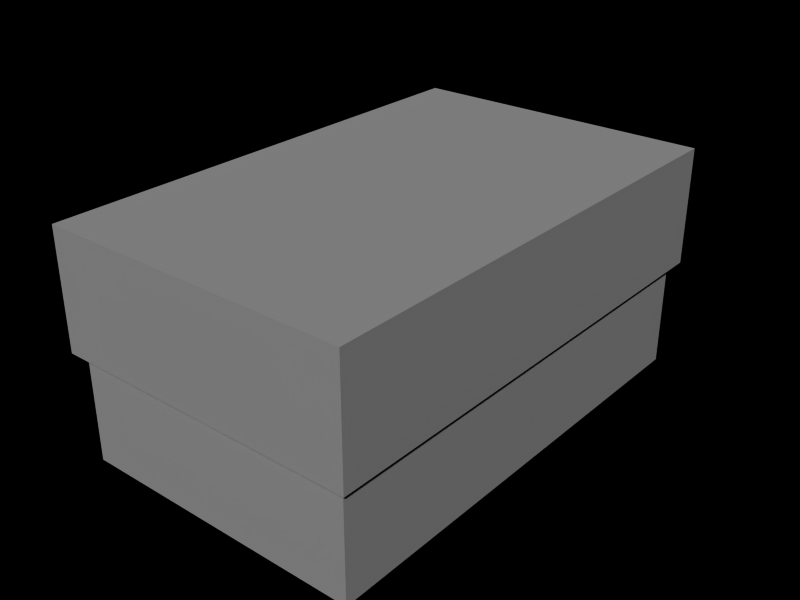 # Source: skate_0.blend  (saved by Blender 2.76.0; exported with 4.5.12 LTS)
import bpy
from mathutils import Matrix  # noqa: F401  (used for matrix-valued properties, if any)

bpy.ops.wm.read_factory_settings(use_empty=True)
scene = bpy.context.scene
scene.name = 'skate_0'

# ---- collections
col_collection_1 = bpy.data.collections.new('Collection 1'); scene.collection.children.link(col_collection_1)

# ---- materials (node trees are filled in below, after node groups)
mat_a_skate0 = bpy.data.materials.new('a_skate0')
mat_a_skate0.alpha_threshold = 0.0
mat_a_skate0.roughness = 0.5
mat_a_skate0.line_color = (0.0, 0.0, 0.0, 1.0)

# ---- material node trees

# ---- world
world_world = bpy.data.worlds.new('World'); scene.world = world_world
world_world.color = (0.0, 0.0, 0.0)
world_world.use_sun_shadow = False
world_world.sun_shadow_jitter_overblur = 0.0
world_world.cycles.sampling_method = 'MANUAL'
world_world.cycles.sample_map_resolution = 256

# ---- meshes
me_skate_rail0 = bpy.data.meshes.new('skate_rail0')
me_skate_rail0.from_pydata([], [], [])
me_skate_rail0.materials.append(None)
me_skate_rail0.update()
me_skate_corner0 = bpy.data.meshes.new('skate_corner0')
me_skate_corner0.from_pydata([], [], [])
me_skate_corner0.materials.append(None)
me_skate_corner0.update()
me_skate_quarterpipe0 = bpy.data.meshes.new('skate_quarterpipe0')
me_skate_quarterpipe0.from_pydata([], [], [])
me_skate_quarterpipe0.materials.append(None)
me_skate_quarterpipe0.update()
me_skate_0 = bpy.data.meshes.new('skate_0')
me_skate_0.from_pydata([(16.01, 26.01, 0.0), (16.01, -25.99, 0.0), (-15.99, -25.99, 0.0), (-15.99, 26.01, 0.0), (-15.99, 26.01, 5.0), (-15.99, -25.99, 5.0), (16.01, -25.99, 5.0), (16.01, 26.01, 5.0), (-15.99, -25.99, 12.0), (-15.99, 26.01, 12.0), (16.01, 26.01, 12.0), (16.01, -25.99, 12.0), (-16.99, -26.99, 12.0), (-16.99, 27.01, 12.0), (17.01, 27.01, 12.0), (17.01, -26.99, 12.0), (-16.99, 27.01, 25.0), (-16.99, -26.99, 25.0), (17.01, 27.01, 25.0), (17.01, -26.99, 25.0), (16.01, -25.99, 0.0), (16.01, -25.99, 0.0), (-15.99, -25.99, 0.0), (-15.99, -25.99, 0.0), (16.01, 26.01, 0.0), (16.01, 26.01, 0.0), (-15.99, 26.01, 0.0), (-15.99, 26.01, 0.0), (-15.99, 26.01, 5.0), (-15.99, -25.99, 5.0), (16.01, 26.01, 5.0), (16.01, -25.99, 5.0), (-15.99, -25.99, 12.0), (-15.99, -25.99, 12.0), (-15.99, 26.01, 12.0), (-15.99, 26.01, 12.0), (16.01, 26.01, 12.0), (16.01, 26.01, 12.0), (16.01, -25.99, 12.0), (16.01, -25.99, 12.0), (-16.99, -26.99, 12.0), (-16.99, -26.99, 12.0), (-16.99, 27.01, 12.0), (-16.99, 27.01, 12.0), (17.01, 27.01, 12.0), (17.01, 27.01, 12.0), (17.01, -26.99, 12.0), (17.01, -26.99, 12.0), (-16.99, 27.01, 25.0), (-16.99, 27.01, 25.0), (-16.99, -26.99, 25.0), (-16.99, -26.99, 25.0), (17.01, 27.01, 25.0), (17.01, 27.01, 25.0), (17.01, -26.99, 25.0), (17.01, -26.99, 25.0)], [], [(0, 3, 2, 1), (22, 26, 4, 5), (27, 24, 7, 28), (25, 20, 6, 30), (21, 23, 29, 31), (8, 9, 13, 12), (9, 10, 14, 13), (10, 11, 15, 14), (11, 8, 12, 15), (40, 42, 16, 17), (43, 44, 18, 48), (45, 46, 19, 52), (47, 41, 50, 54), (28, 7, 36, 34), (6, 38, 37, 30), (29, 32, 39, 31), (4, 35, 33, 5), (49, 53, 55, 51)])
me_skate_0.polygons.foreach_set('use_smooth', [True] * 18)
_uv = me_skate_0.uv_layers.new(name='UVTex')
_uv.uv.foreach_set('vector', [0.25, 0.25, -7.75, 0.25, -7.75, -12.75, 0.25, -12.75, 0.25, 0.25, 13.25, 0.25, 13.25, 1.5, 0.25, 1.5, 0.25, 0.25, 8.25, 0.25, 8.25, 1.5, 0.25, 1.5, 0.25, 0.25, -12.75, 0.25, -12.75, 1.5, 0.25, 1.5, 0.25, 0.25, -7.75, 0.25, -7.75, 1.5, 0.25, 1.5, 0.25, 0.25, 0.25, 13.25, 0.0, 13.5, 0.0, 0.0, 0.25, 0.25, 8.25, 0.25, 8.5, 0.5, 0.0, 0.5, 0.25, 0.25, 0.25, -12.75, 0.5, -13.0, 0.5, 0.5, 0.25, 0.25, -7.75, 0.25, -8.0, 0.0, 0.5, 0.0, 0.0, 0.25, 13.5, 0.25, 13.5, 3.5, 0.0, 3.5, 0.0, 0.25, 8.5, 0.25, 8.5, 3.5, 0.0, 3.5, 0.0, 0.25, -13.5, 0.25, -13.5, 3.5, 0.0, 3.5, 0.0, 0.25, -8.5, 0.25, -8.5, 3.5, 0.0, 3.5, 0.25, 0.0, 8.25, 0.0, 8.25, 1.75, 0.25, 1.75, 0.25, 0.0, 0.25, 1.75, 13.25, 1.75, 13.25, 0.0, 0.25, 0.0, 0.25, 1.75, 8.25, 1.75, 8.25, 0.0, 0.25, 0.0, 0.25, 1.75, -12.75, 1.75, -12.75, 0.0, 0.0, 0.0, 8.5, 0.0, 8.5, -13.5, 0.0, -13.5])
me_skate_0.materials.append(mat_a_skate0)
me_skate_0.use_remesh_preserve_volume = False
me_skate_0.use_remesh_preserve_attributes = False
me_skate_0.use_mirror_vertex_groups = False
me_skate_0.update()

# ---- objects
ob_r_007 = bpy.data.objects.new('r.007', me_skate_rail0)
ob_r_006 = bpy.data.objects.new('r.006', me_skate_rail0)
ob_r_005 = bpy.data.objects.new('r.005', me_skate_rail0)
ob_r_004 = bpy.data.objects.new('r.004', me_skate_rail0)
ob_c_004 = bpy.data.objects.new('c.004', me_skate_corner0)
ob_q_010 = bpy.data.objects.new('q.010', me_skate_quarterpipe0)
ob_q_009 = bpy.data.objects.new('q.009', me_skate_quarterpipe0)
ob_c_003 = bpy.data.objects.new('c.003', me_skate_corner0)
ob_r_003 = bpy.data.objects.new('r.003', me_skate_rail0)
ob_r_002 = bpy.data.objects.new('r.002', me_skate_rail0)
ob_r_001 = bpy.data.objects.new('r.001', me_skate_rail0)
ob_q_008 = bpy.data.objects.new('q.008', me_skate_quarterpipe0)
ob_q_007 = bpy.data.objects.new('q.007', me_skate_quarterpipe0)
ob_q_006 = bpy.data.objects.new('q.006', me_skate_quarterpipe0)
ob_q_005 = bpy.data.objects.new('q.005', me_skate_quarterpipe0)
ob_c_002 = bpy.data.objects.new('c.002', me_skate_corner0)
ob_q_004 = bpy.data.objects.new('q.004', me_skate_quarterpipe0)
ob_c = bpy.data.objects.new('c', me_skate_corner0)
ob_q_003 = bpy.data.objects.new('q.003', me_skate_quarterpipe0)
ob_q_002 = bpy.data.objects.new('q.002', me_skate_quarterpipe0)
ob_q_001 = bpy.data.objects.new('q.001', me_skate_quarterpipe0)
ob_q = bpy.data.objects.new('q', me_skate_quarterpipe0)
ob_r = bpy.data.objects.new('r', me_skate_rail0)
ob_q_012 = bpy.data.objects.new('q.012', me_skate_quarterpipe0)
ob_a_skate0 = bpy.data.objects.new('a_skate0', me_skate_0)

# ---- transforms, parenting, visibility, modifiers, constraints
ob_r_007.location = (15.5, -15.0, 5.0)
ob_r_007.lock_rotations_4d = False
ob_r_007.empty_display_type = 'ARROWS'
ob_r_007.lineart.crease_threshold = 0.0
ob_r_006.location = (15.5, 15.0, 5.0)
ob_r_006.lock_rotations_4d = False
ob_r_006.empty_display_type = 'ARROWS'
ob_r_006.lineart.crease_threshold = 0.0
ob_r_005.location = (15.5, 5.0, 5.0)
ob_r_005.lock_rotations_4d = False
ob_r_005.empty_display_type = 'ARROWS'
ob_r_005.lineart.crease_threshold = 0.0
ob_r_004.location = (15.5, -5.0, 5.0)
ob_r_004.lock_rotations_4d = False
ob_r_004.empty_display_type = 'ARROWS'
ob_r_004.lineart.crease_threshold = 0.0
ob_c_004.location = (10.0, -20.0, 0.0)
ob_c_004.rotation_euler = (0.0, -0.0, 3.142)
ob_c_004.scale = (5.0, 5.0, 5.0)
ob_c_004.lock_rotations_4d = False
ob_c_004.empty_display_type = 'ARROWS'
ob_c_004.lineart.crease_threshold = 0.0
ob_q_010.location = (5.0, -20.0, 0.0)
ob_q_010.rotation_euler = (0.0, -0.0, -3.142)
ob_q_010.scale = (5.0, 5.0, 5.0)
ob_q_010.lock_rotations_4d = False
ob_q_010.empty_display_type = 'ARROWS'
ob_q_010.lineart.crease_threshold = 0.0
ob_q_009.location = (-5.0, -20.0, 0.0)
ob_q_009.rotation_euler = (0.0, -0.0, -3.142)
ob_q_009.scale = (5.0, 5.0, 5.0)
ob_q_009.lock_rotations_4d = False
ob_q_009.empty_display_type = 'ARROWS'
ob_q_009.lineart.crease_threshold = 0.0
ob_c_003.location = (-10.0, -20.0, 0.0)
ob_c_003.rotation_euler = (0.0, -0.0, 1.571)
ob_c_003.scale = (5.0, 5.0, 5.0)
ob_c_003.lock_rotations_4d = False
ob_c_003.empty_display_type = 'ARROWS'
ob_c_003.lineart.crease_threshold = 0.0
ob_r_003.location = (-15.5, -15.0, 5.0)
ob_r_003.lock_rotations_4d = False
ob_r_003.empty_display_type = 'ARROWS'
ob_r_003.lineart.crease_threshold = 0.0
ob_r_002.location = (-15.5, -5.0, 5.0)
ob_r_002.lock_rotations_4d = False
ob_r_002.empty_display_type = 'ARROWS'
ob_r_002.lineart.crease_threshold = 0.0
ob_r_001.location = (-15.5, 5.0, 5.0)
ob_r_001.lock_rotations_4d = False
ob_r_001.empty_display_type = 'ARROWS'
ob_r_001.lineart.crease_threshold = 0.0
ob_q_008.location = (10.0, -15.0, 0.0)
ob_q_008.rotation_euler = (0.0, -0.0, -1.571)
ob_q_008.scale = (5.0, 5.0, 5.0)
ob_q_008.lock_rotations_4d = False
ob_q_008.empty_display_type = 'ARROWS'
ob_q_008.lineart.crease_threshold = 0.0
ob_q_007.location = (10.0, -5.0, 0.0)
ob_q_007.rotation_euler = (0.0, -0.0, -1.571)
ob_q_007.scale = (5.0, 5.0, 5.0)
ob_q_007.lock_rotations_4d = False
ob_q_007.empty_display_type = 'ARROWS'
ob_q_007.lineart.crease_threshold = 0.0
ob_q_006.location = (10.0, 5.0, 0.0)
ob_q_006.rotation_euler = (0.0, -0.0, -1.571)
ob_q_006.scale = (5.0, 5.0, 5.0)
ob_q_006.lock_rotations_4d = False
ob_q_006.empty_display_type = 'ARROWS'
ob_q_006.lineart.crease_threshold = 0.0
ob_q_005.location = (10.0, 15.0, 0.0)
ob_q_005.rotation_euler = (0.0, -0.0, -1.571)
ob_q_005.scale = (5.0, 5.0, 5.0)
ob_q_005.lock_rotations_4d = False
ob_q_005.empty_display_type = 'ARROWS'
ob_q_005.lineart.crease_threshold = 0.0
ob_c_002.location = (10.0, 20.0, 0.0)
ob_c_002.rotation_euler = (0.0, -0.0, -1.571)
ob_c_002.scale = (5.0, 5.0, 5.0)
ob_c_002.lock_rotations_4d = False
ob_c_002.empty_display_type = 'ARROWS'
ob_c_002.lineart.crease_threshold = 0.0
ob_q_004.location = (-5.0, 20.0, 0.0)
ob_q_004.scale = (5.0, 5.0, 5.0)
ob_q_004.lock_rotations_4d = False
ob_q_004.empty_display_type = 'ARROWS'
ob_q_004.lineart.crease_threshold = 0.0
ob_c.location = (-10.0, 20.0, 0.0)
ob_c.scale = (5.0, 5.0, 5.0)
ob_c.lock_rotations_4d = False
ob_c.empty_display_type = 'ARROWS'
ob_c.lineart.crease_threshold = 0.0
ob_q_003.location = (-10.0, -15.0, 0.0)
ob_q_003.rotation_euler = (0.0, -0.0, -4.712)
ob_q_003.scale = (5.0, 5.0, 5.0)
ob_q_003.lock_rotations_4d = False
ob_q_003.empty_display_type = 'ARROWS'
ob_q_003.lineart.crease_threshold = 0.0
ob_q_002.location = (-10.0, -5.0, 0.0)
ob_q_002.rotation_euler = (0.0, -0.0, -4.712)
ob_q_002.scale = (5.0, 5.0, 5.0)
ob_q_002.lock_rotations_4d = False
ob_q_002.empty_display_type = 'ARROWS'
ob_q_002.lineart.crease_threshold = 0.0
ob_q_001.location = (-10.0, 5.0, 0.0)
ob_q_001.rotation_euler = (0.0, -0.0, -4.712)
ob_q_001.scale = (5.0, 5.0, 5.0)
ob_q_001.lock_rotations_4d = False
ob_q_001.empty_display_type = 'ARROWS'
ob_q_001.lineart.crease_threshold = 0.0
ob_q.location = (-10.0, 15.0, 0.0)
ob_q.rotation_euler = (0.0, -0.0, -4.712)
ob_q.scale = (5.0, 5.0, 5.0)
ob_q.lock_rotations_4d = False
ob_q.empty_display_type = 'ARROWS'
ob_q.lineart.crease_threshold = 0.0
ob_r.location = (-15.5, 15.0, 5.0)
ob_r.lock_rotations_4d = False
ob_r.empty_display_type = 'ARROWS'
ob_r.lineart.crease_threshold = 0.0
ob_q_012.location = (5.0, 20.0, 0.0)
ob_q_012.scale = (5.0, 5.0, 5.0)
ob_q_012.lock_rotations_4d = False
ob_q_012.empty_display_type = 'ARROWS'
ob_q_012.lineart.crease_threshold = 0.0
ob_a_skate0.location = (-0.007684, -0.01324, 0.0)
ob_a_skate0.lock_rotations_4d = False
ob_a_skate0.empty_display_type = 'ARROWS'
ob_a_skate0.lineart.crease_threshold = 0.0

# ---- collection membership
col_collection_1.objects.link(ob_r_007)
col_collection_1.objects.link(ob_r_006)
col_collection_1.objects.link(ob_r_005)
col_collection_1.objects.link(ob_r_004)
col_collection_1.objects.link(ob_c_004)
col_collection_1.objects.link(ob_q_010)
col_collection_1.objects.link(ob_q_009)
col_collection_1.objects.link(ob_c_003)
col_collection_1.objects.link(ob_r_003)
col_collection_1.objects.link(ob_r_002)
col_collection_1.objects.link(ob_r_001)
col_collection_1.objects.link(ob_q_008)
col_collection_1.objects.link(ob_q_007)
col_collection_1.objects.link(ob_q_006)
col_collection_1.objects.link(ob_q_005)
col_collection_1.objects.link(ob_c_002)
col_collection_1.objects.link(ob_q_004)
col_collection_1.objects.link(ob_c)
col_collection_1.objects.link(ob_q_003)
col_collection_1.objects.link(ob_q_002)
col_collection_1.objects.link(ob_q_001)
col_collection_1.objects.link(ob_q)
col_collection_1.objects.link(ob_r)
col_collection_1.objects.link(ob_q_012)
col_collection_1.objects.link(ob_a_skate0)

# ---- scene / render settings (as saved in the file)
scene.frame_start = 1; scene.frame_end = 250; scene.frame_set(14)
scene.render.engine = 'BLENDER_EEVEE_NEXT'
scene.render.image_settings.file_format = 'JPEG'
scene.render.image_settings.color_mode = 'RGB'
scene.render.image_settings.compression = 90
scene.render.resolution_x = 800
scene.render.resolution_y = 600
scene.render.pixel_aspect_x = 100.0
scene.render.pixel_aspect_y = 100.0
scene.render.fps = 25
scene.render.dither_intensity = 0.0
scene.render.use_compositing = False
scene.render.use_sequencer = False
scene.render.bake_margin = 2
scene.render.bake_bias = 0.0
scene.render.use_stamp_time = False
scene.render.use_stamp_date = False
scene.render.use_stamp_frame = False
scene.render.use_stamp_camera = False
scene.render.use_stamp_scene = False
scene.render.use_stamp_filename = False
scene.render.use_stamp_render_time = False
scene.render.stamp_font_size = 0
scene.cycles.use_denoising = False
scene.cycles.samples = 10
scene.cycles.sampling_pattern = 'TABULATED_SOBOL'
scene.cycles.light_sampling_threshold = 0.0
scene.cycles.use_adaptive_sampling = False
scene.cycles.use_light_tree = False
scene.cycles.blur_glossy = 0.0
scene.cycles.volume_bounces = 1
scene.cycles.pixel_filter_type = 'GAUSSIAN'
scene.cycles.sample_clamp_indirect = 0.0
scene.view_settings.view_transform = 'Raw'
bpy.context.view_layer.update()

# ---- added for rendering (the .blend has no active camera and no usable light): camera, sun
cam_auto = bpy.data.cameras.new('AutoCamera')
cam_auto.lens = 50.0
cam_auto.sensor_width = 36.0
cam_auto.clip_end = 1112.84
ob_auto_camera = bpy.data.objects.new('AutoCamera', cam_auto)
scene.collection.objects.link(ob_auto_camera)
ob_auto_camera.location = (63.41, -76.0919, 63.228)
ob_auto_camera.rotation_euler = (1.09748, -7.21219e-08, 0.694738)
scene.camera = ob_auto_camera
light_auto_sun = bpy.data.lights.new('AutoSun', 'SUN')
light_auto_sun.energy = 3.0
light_auto_sun.angle = 0.0523599
ob_auto_sun = bpy.data.objects.new('AutoSun', light_auto_sun)
scene.collection.objects.link(ob_auto_sun)
ob_auto_sun.rotation_euler = (0.872665, 0.174533, 0.523599)
bpy.context.view_layer.update()
